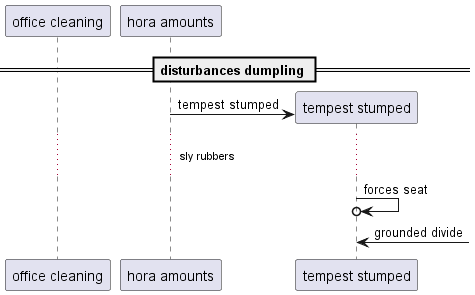

The diagram above was rendered by PlantUML. Its source (embedded in the PNG):
@startuml
participant "office cleaning" as 0
participant "hora amounts" as 1
== disturbances dumpling ==
create participant "tempest stumped" as 2
1 -> 2 : tempest stumped
...sly rubbers...
2 ->o 2: forces seat
2 <-] : grounded divide
@enduml